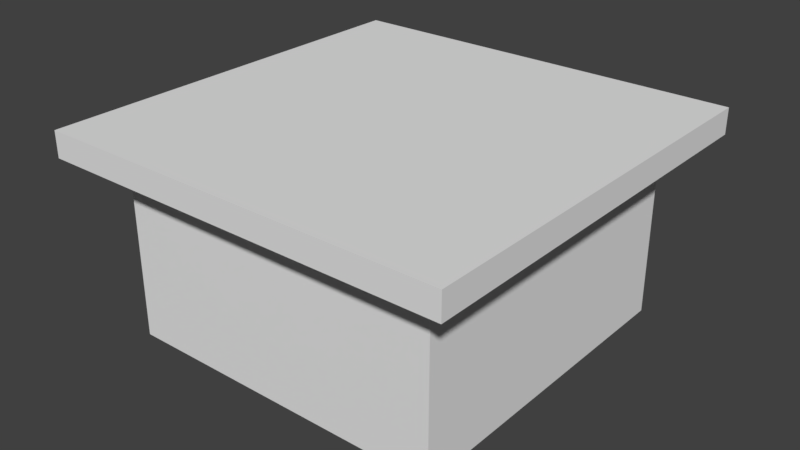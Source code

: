 # Source: Table1.blend  (saved by Blender 2.77.0; exported with 4.5.12 LTS)
import bpy
from mathutils import Matrix  # noqa: F401  (used for matrix-valued properties, if any)

bpy.ops.wm.read_factory_settings(use_empty=True)
scene = bpy.context.scene
scene.name = 'Scene'

# ---- collections
col_collection_1 = bpy.data.collections.new('Collection 1'); scene.collection.children.link(col_collection_1)

# ---- world
world_world = bpy.data.worlds.new('World'); scene.world = world_world
world_world.color = (0.05088, 0.05088, 0.05088)
world_world.use_sun_shadow = False
world_world.sun_shadow_jitter_overblur = 0.0
world_world.cycles.sampling_method = 'MANUAL'

# ---- meshes
me_cube = bpy.data.meshes.new('Cube')
me_cube.from_pydata([(-1.0, -1.0, 1.0), (-1.0, 1.0, 1.0), (1.0, -1.0, 1.0), (1.0, 1.0, 1.0), (-1.0, -1.0, 0.875), (-1.0, 1.0, 0.875), (1.0, 1.0, 0.875), (1.0, -1.0, 0.875), (-0.8, -0.8, 0.0), (-0.8, 0.8, 0.0), (0.8, -0.8, 0.0), (0.8, 0.8, 0.0), (-0.8, -0.8, 0.875), (-0.8, 0.8, 0.875), (0.8, 0.8, 0.875), (0.8, -0.8, 0.875)], [], [(7, 4, 12, 15), (5, 6, 14, 13), (6, 7, 15, 14), (4, 5, 13, 12), (2, 3, 1, 0), (2, 0, 4, 7), (3, 2, 7, 6), (1, 3, 6, 5), (0, 1, 5, 4), (12, 13, 9, 8), (13, 14, 11, 9), (14, 15, 10, 11), (15, 12, 8, 10)])
me_cube.use_remesh_preserve_volume = False
me_cube.use_remesh_preserve_attributes = False
me_cube.use_mirror_vertex_groups = False
me_cube.update()

# ---- objects
ob_cube = bpy.data.objects.new('Cube', me_cube)

# ---- transforms, parenting, visibility, modifiers, constraints
ob_cube.location = (0.0, 0.0, 0.0)
ob_cube.lineart.crease_threshold = 0.0

# ---- collection membership
col_collection_1.objects.link(ob_cube)

# ---- scene / render settings (as saved in the file)
scene.frame_start = 1; scene.frame_end = 250; scene.frame_set(1)
scene.render.engine = 'BLENDER_EEVEE_NEXT'
scene.render.resolution_percentage = 50
scene.render.dither_intensity = 0.0
scene.cycles.use_denoising = False
scene.cycles.samples = 128
scene.cycles.sampling_pattern = 'TABULATED_SOBOL'
scene.cycles.light_sampling_threshold = 0.0
scene.cycles.use_adaptive_sampling = False
scene.cycles.use_light_tree = False
scene.cycles.blur_glossy = 0.0
scene.cycles.sample_clamp_indirect = 0.0
scene.view_settings.view_transform = 'Standard'
bpy.context.view_layer.update()

# ---- added for rendering (the .blend has no active camera and no usable light): camera, sun
cam_auto = bpy.data.cameras.new('AutoCamera')
cam_auto.lens = 50.0
cam_auto.sensor_width = 36.0
cam_auto.clip_end = 1000.0
ob_auto_camera = bpy.data.objects.new('AutoCamera', cam_auto)
scene.collection.objects.link(ob_auto_camera)
ob_auto_camera.location = (2.77567, -3.33081, 2.72054)
ob_auto_camera.rotation_euler = (1.09748, -7.21219e-08, 0.694738)
scene.camera = ob_auto_camera
light_auto_sun = bpy.data.lights.new('AutoSun', 'SUN')
light_auto_sun.energy = 3.0
light_auto_sun.angle = 0.0523599
ob_auto_sun = bpy.data.objects.new('AutoSun', light_auto_sun)
scene.collection.objects.link(ob_auto_sun)
ob_auto_sun.rotation_euler = (0.872665, 0.174533, 0.523599)
bpy.context.view_layer.update()
